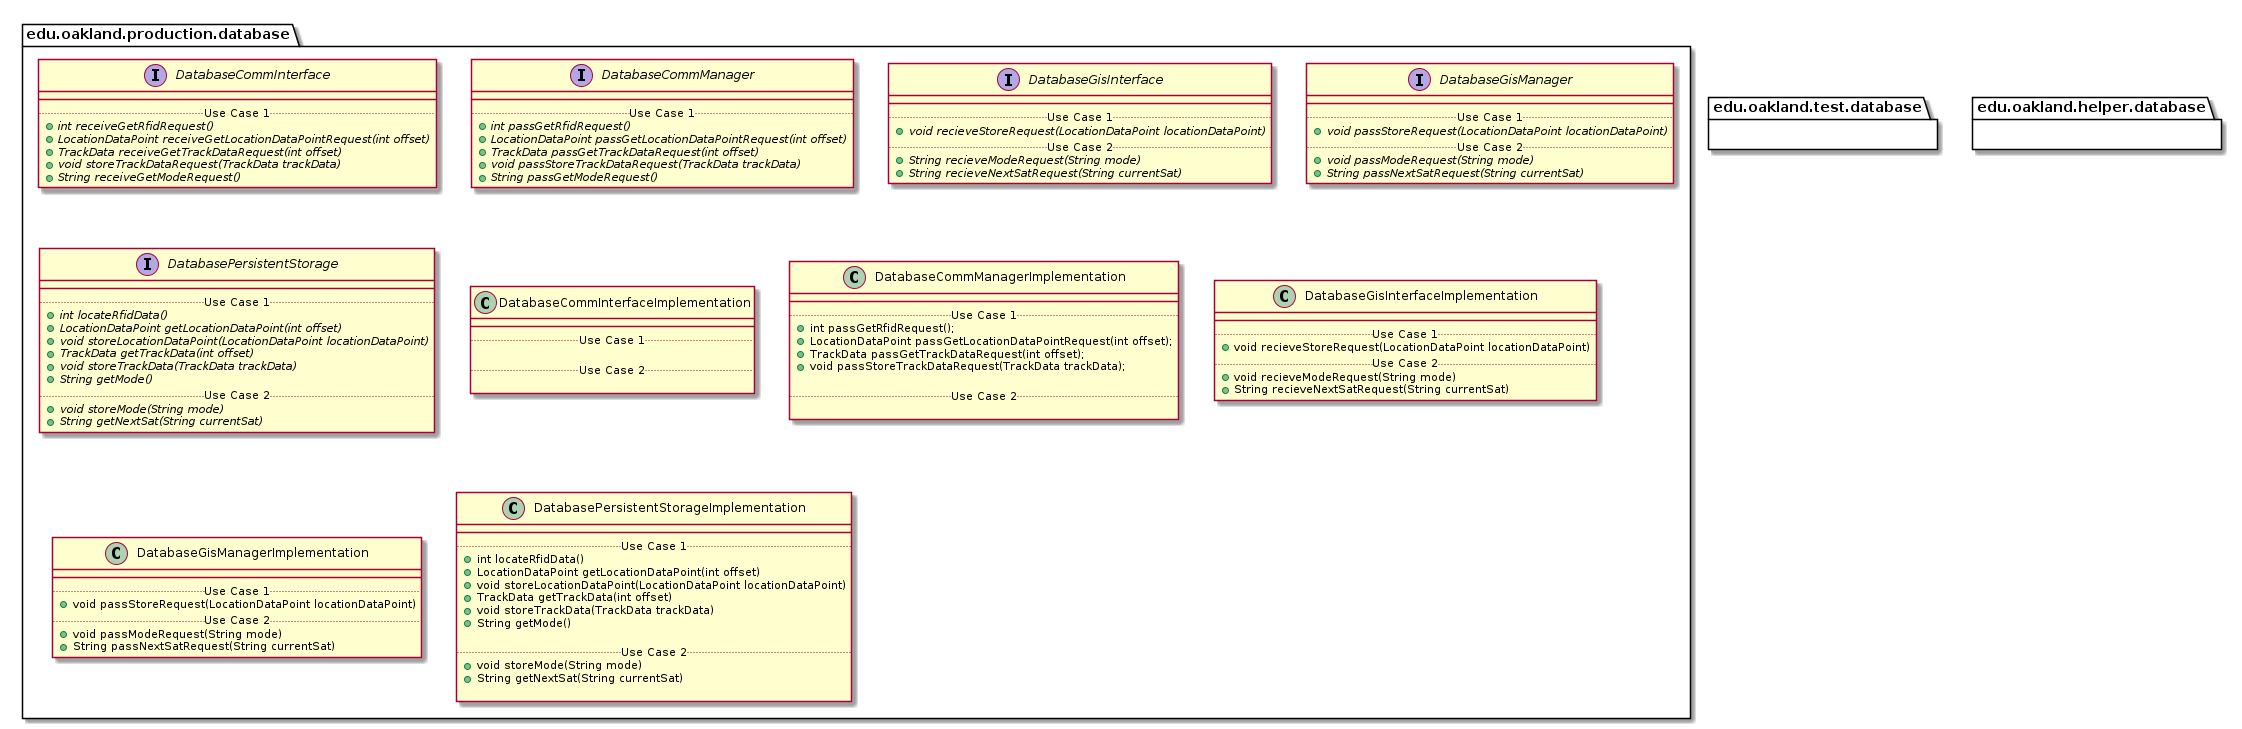

The diagram above was rendered by PlantUML. Its source (embedded in the PNG):
@startuml DatabasePackages


package edu.oakland.production.database {

}


package edu.oakland.production.database {
    interface DatabaseCommInterface {
        __
        .. Use Case 1 ..
        {abstract} + int receiveGetRfidRequest()
        {abstract} + LocationDataPoint receiveGetLocationDataPointRequest(int offset)
        {abstract} + TrackData receiveGetTrackDataRequest(int offset)
        {abstract} + void storeTrackDataRequest(TrackData trackData)
        {abstract} + String receiveGetModeRequest()
    }
}


package edu.oakland.production.database {
    interface DatabaseCommManager {
        __
        .. Use Case 1 ..
        {abstract} + int passGetRfidRequest()
        {abstract} + LocationDataPoint passGetLocationDataPointRequest(int offset)
        {abstract} + TrackData passGetTrackDataRequest(int offset)
        {abstract} + void passStoreTrackDataRequest(TrackData trackData)
        {abstract} + String passGetModeRequest()
    }
}


package edu.oakland.production.database {
    interface DatabaseGisInterface {
        __
        .. Use Case 1 ..
        {abstract} + void recieveStoreRequest(LocationDataPoint locationDataPoint)
        .. Use Case 2 ..
        {abstract} + String recieveModeRequest(String mode)
        {abstract} + String recieveNextSatRequest(String currentSat)
    }
}


package edu.oakland.production.database {
    interface DatabaseGisManager {
        __
        .. Use Case 1 ..
        {abstract} + void passStoreRequest(LocationDataPoint locationDataPoint)
        .. Use Case 2 ..
        {abstract} + void passModeRequest(String mode)
        {abstract} + String passNextSatRequest(String currentSat)
    }
}


package edu.oakland.production.database {
    interface DatabasePersistentStorage {
        __
        .. Use Case 1 ..
        {abstract} + int locateRfidData()
        {abstract} + LocationDataPoint getLocationDataPoint(int offset)
        {abstract} + void storeLocationDataPoint(LocationDataPoint locationDataPoint)
        {abstract} + TrackData getTrackData(int offset)
        {abstract} + void storeTrackData(TrackData trackData)
        {abstract} + String getMode()
        .. Use Case 2 ..
        {abstract} + void storeMode(String mode)
        {abstract} + String getNextSat(String currentSat)
    }
}


package edu.oakland.production.database {
    class DatabaseCommInterfaceImplementation {
        __
        .. Use Case 1 ..

        .. Use Case 2 ..

    }
}


package edu.oakland.production.database {
    class DatabaseCommManagerImplementation {
        __
        .. Use Case 1 ..
        + int passGetRfidRequest();
        + LocationDataPoint passGetLocationDataPointRequest(int offset);
        + TrackData passGetTrackDataRequest(int offset);
        + void passStoreTrackDataRequest(TrackData trackData);

        .. Use Case 2 ..

    }
}


package edu.oakland.production.database {
    class DatabaseGisInterfaceImplementation {
        __
        .. Use Case 1 ..
        + void recieveStoreRequest(LocationDataPoint locationDataPoint)
        .. Use Case 2 ..
        + void recieveModeRequest(String mode)
        + String recieveNextSatRequest(String currentSat)
    }
}


package edu.oakland.production.database {
    class DatabaseGisManagerImplementation {
        __
        .. Use Case 1 ..
        + void passStoreRequest(LocationDataPoint locationDataPoint)
        .. Use Case 2 ..
        + void passModeRequest(String mode)
        + String passNextSatRequest(String currentSat)
    }
}


package edu.oakland.production.database {
    class DatabasePersistentStorageImplementation {
        __
        .. Use Case 1 ..
        + int locateRfidData()
        + LocationDataPoint getLocationDataPoint(int offset)
        + void storeLocationDataPoint(LocationDataPoint locationDataPoint)
        + TrackData getTrackData(int offset)
        + void storeTrackData(TrackData trackData)
        + String getMode()

        .. Use Case 2 ..
        + void storeMode(String mode)
        + String getNextSat(String currentSat)

    }
}



package edu.oakland.test.database {
    
}


package edu.oakland.helper.database {
    
}


@enduml